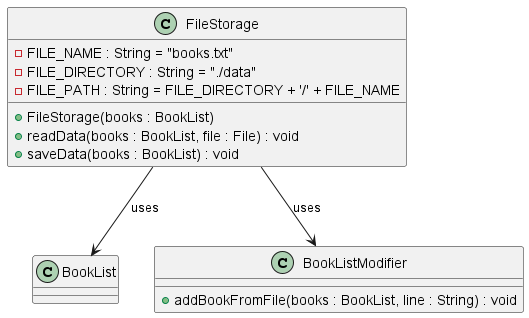

The diagram above was rendered by PlantUML. Its source (embedded in the PNG):
@startuml
class FileStorage {
    - FILE_NAME : String = "books.txt"
    - FILE_DIRECTORY : String = "./data"
    - FILE_PATH : String = FILE_DIRECTORY + '/' + FILE_NAME

    +FileStorage(books : BookList)
    +readData(books : BookList, file : File) : void
    +saveData(books : BookList) : void
}

class BookList {
}

class BookListModifier {
    +addBookFromFile(books : BookList, line : String) : void
}

FileStorage --> BookList : uses
FileStorage --> BookListModifier : uses
@enduml